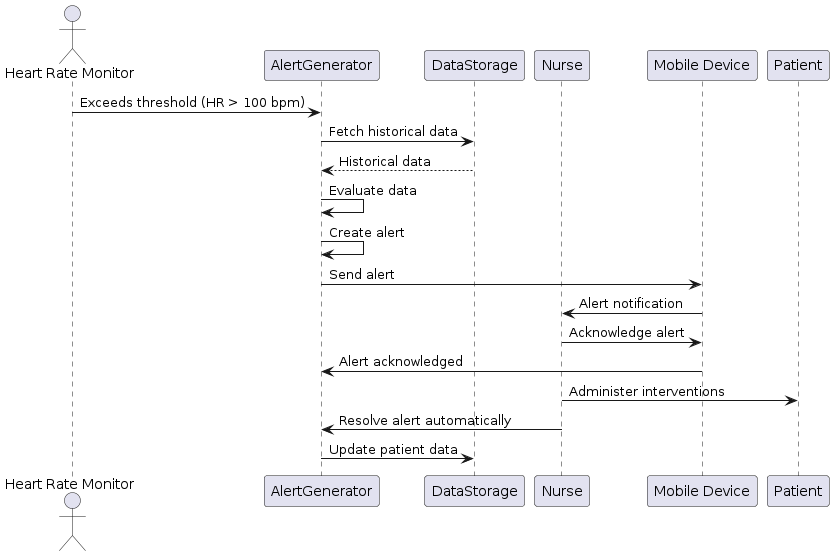

The diagram above was rendered by PlantUML. Its source (embedded in the PNG):
@startuml
actor "Heart Rate Monitor" as HRM
participant "AlertGenerator" as AG
participant "DataStorage" as DS
participant "Nurse" as Nurse
participant "Mobile Device" as MD

HRM -> AG: Exceeds threshold (HR > 100 bpm)
AG -> DS: Fetch historical data
DS --> AG: Historical data
AG -> AG: Evaluate data
AG -> AG: Create alert
AG -> MD: Send alert
MD -> Nurse: Alert notification
Nurse -> MD: Acknowledge alert
MD -> AG: Alert acknowledged
Nurse -> Patient: Administer interventions
Nurse -> AG: Resolve alert automatically
AG -> DS: Update patient data
@enduml